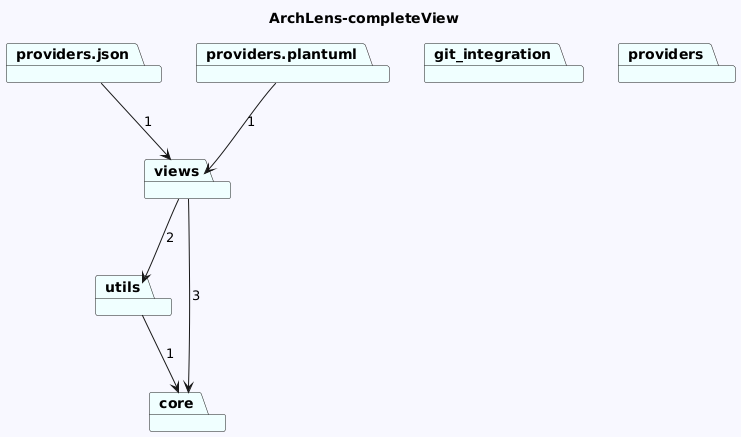

The diagram above was rendered by PlantUML. Its source (embedded in the PNG):
@startuml
skinparam backgroundColor GhostWhite
title ArchLens-completeView
package "providers.json" #Azure
package "utils" #Azure
package "providers.plantuml" #Azure
package "core" #Azure
package "git_integration" #Azure
package "providers" #Azure
package "views" #Azure
"providers.json"-->"views"  : 1
"utils"-->"core"  : 1
"providers.plantuml"-->"views"  : 1



"views"-->"utils"  : 2
"views"-->"core"  : 3
@enduml